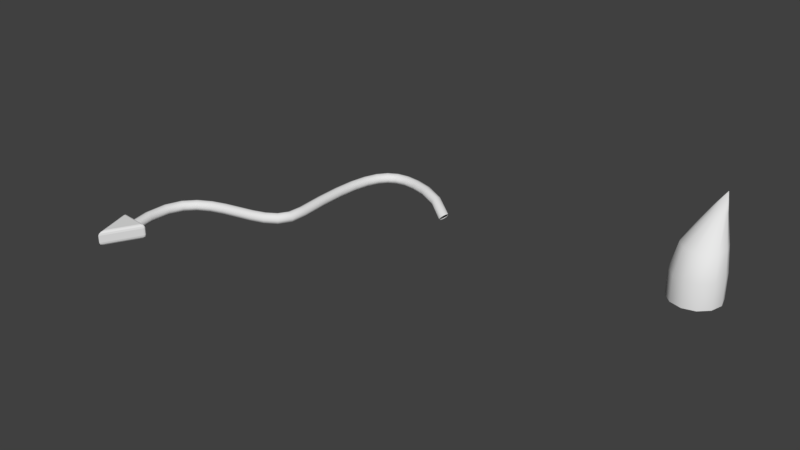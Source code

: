 # Source: devil.blend  (saved by Blender 2.79.0; exported with 4.5.12 LTS)
import bpy
from mathutils import Matrix  # noqa: F401  (used for matrix-valued properties, if any)

bpy.ops.wm.read_factory_settings(use_empty=True)
scene = bpy.context.scene
scene.name = 'Scene'

# ---- collections
col_collection_1 = bpy.data.collections.new('Collection 1'); scene.collection.children.link(col_collection_1)

# ---- world
world_world = bpy.data.worlds.new('World'); scene.world = world_world
world_world.color = (0.05088, 0.05088, 0.05088)
world_world.use_sun_shadow = False
world_world.sun_shadow_jitter_overblur = 0.0
world_world.cycles.sampling_method = 'MANUAL'

# ---- meshes
me_cube_001 = bpy.data.meshes.new('Cube.001')
me_cube_001.from_pydata([(-0.7597, -0.8515, -0.3641), (-0.8515, -1.0, -0.1818), (-0.9336, -0.8672, -0.1818), (-0.8009, -0.9228, -0.3398), (-0.8419, -0.8564, -0.3398), (-0.878, -0.9246, -0.3161), (-0.9214, -0.9851, -0.1818), (-0.8346, -0.9773, -0.2729), (-0.9017, -0.9629, -0.269), (-0.9057, -0.8622, -0.2729), (-0.9515, -0.9364, -0.1818), (-0.9229, -0.9286, -0.269), (-0.8515, -1.0, 0.1818), (-0.7597, -0.8515, 0.3641), (-0.9336, -0.8672, 0.1818), (-0.8346, -0.9773, 0.2729), (-0.9214, -0.9851, 0.1818), (-0.9017, -0.9629, 0.269), (-0.8419, -0.8564, 0.3398), (-0.8009, -0.9228, 0.3398), (-0.878, -0.9246, 0.3161), (-0.9515, -0.9364, 0.1818), (-0.9057, -0.8622, 0.2729), (-0.9229, -0.9286, 0.269), (-9.95e-09, 0.6679, -0.3641), (-1.242e-08, 1.0, -0.1818), (-1.119e-08, 0.834, -0.3397), (-1.209e-08, 0.9555, -0.273), (-9.95e-09, 0.6679, 0.3641), (-1.242e-08, 1.0, 0.1818), (-1.119e-08, 0.834, 0.3397), (-1.209e-08, 0.9555, 0.273), (0.7597, -0.8515, -0.3641), (0.9336, -0.8672, -0.1818), (0.8515, -1.0, -0.1818), (0.8419, -0.8564, -0.3398), (0.8009, -0.9228, -0.3398), (0.878, -0.9246, -0.3161), (0.9515, -0.9364, -0.1818), (0.9057, -0.8622, -0.2729), (0.9229, -0.9286, -0.269), (0.8346, -0.9773, -0.2729), (0.9214, -0.9851, -0.1818), (0.9017, -0.9629, -0.269), (0.9336, -0.8672, 0.1818), (0.7597, -0.8515, 0.3641), (0.8515, -1.0, 0.1818), (0.9057, -0.8622, 0.2729), (0.9515, -0.9364, 0.1818), (0.9229, -0.9286, 0.269), (0.8009, -0.9228, 0.3398), (0.8419, -0.8564, 0.3398), (0.878, -0.9246, 0.3161), (0.9214, -0.9851, 0.1818), (0.8346, -0.9773, 0.2729), (0.9017, -0.9629, 0.269)], [], [(34, 46, 12, 1), (28, 13, 45), (2, 14, 29, 25), (25, 29, 44, 33), (0, 3, 5, 4), (3, 7, 8, 5), (1, 6, 8, 7), (6, 10, 11, 8), (2, 9, 11, 10), (9, 4, 5, 11), (5, 8, 11), (12, 15, 17, 16), (15, 19, 20, 17), (13, 18, 20, 19), (18, 22, 23, 20), (14, 21, 23, 22), (21, 16, 17, 23), (17, 20, 23), (32, 35, 37, 36), (35, 39, 40, 37), (33, 38, 40, 39), (38, 42, 43, 40), (34, 41, 43, 42), (41, 36, 37, 43), (37, 40, 43), (44, 47, 49, 48), (47, 51, 52, 49), (45, 50, 52, 51), (50, 54, 55, 52), (46, 53, 55, 54), (53, 48, 49, 55), (49, 52, 55), (24, 0, 4, 26), (26, 4, 9, 27), (27, 9, 2, 25), (1, 12, 16, 6), (6, 16, 21, 10), (10, 21, 14, 2), (13, 28, 30, 18), (18, 30, 31, 22), (22, 31, 29, 14), (32, 24, 26, 35), (35, 26, 27, 39), (39, 27, 25, 33), (46, 34, 42, 53), (53, 42, 38, 48), (48, 38, 33, 44), (0, 32, 36, 3), (3, 36, 41, 7), (7, 41, 34, 1), (45, 13, 19, 50), (50, 19, 15, 54), (54, 15, 12, 46), (28, 45, 51, 30), (30, 51, 47, 31), (31, 47, 44, 29), (24, 32, 0)])
me_cube_001.use_remesh_preserve_volume = False
me_cube_001.use_remesh_preserve_attributes = False
me_cube_001.use_mirror_vertex_groups = False
me_cube_001.update()
me_cubeziercurve_001 = bpy.data.meshes.new('CUBezierCurve.001')
me_cubeziercurve_001.from_pydata([(-1.22, -2.4, 0.0), (-1.204, -2.396, 0.04032), (-1.166, -2.384, 0.05703), (-1.127, -2.373, 0.04032), (-1.111, -2.368, 0.0), (-1.127, -2.373, -0.04032), (-1.166, -2.384, -0.05703), (-1.204, -2.396, -0.04032), (-1.286, -2.088, 0.0), (-1.27, -2.087, 0.04032), (-1.229, -2.083, 0.05703), (-1.189, -2.079, 0.04032), (-1.172, -2.078, 0.0), (-1.189, -2.079, -0.04032), (-1.229, -2.083, -0.05703), (-1.27, -2.087, -0.04032), (-1.281, -1.846, 0.0), (-1.265, -1.849, 0.04032), (-1.225, -1.857, 0.05703), (-1.184, -1.865, 0.04032), (-1.168, -1.868, 0.0), (-1.184, -1.865, -0.04032), (-1.225, -1.857, -0.05703), (-1.265, -1.849, -0.04032), (-1.213, -1.663, 0.0), (-1.199, -1.672, 0.04032), (-1.164, -1.693, 0.05703), (-1.129, -1.715, 0.04032), (-1.114, -1.724, 0.0), (-1.129, -1.715, -0.04032), (-1.164, -1.693, -0.05703), (-1.199, -1.672, -0.04032), (-1.095, -1.535, 0.0), (-1.084, -1.548, 0.04032), (-1.059, -1.58, 0.05703), (-1.034, -1.612, 0.04032), (-1.024, -1.626, 0.0), (-1.034, -1.612, -0.04032), (-1.059, -1.58, -0.05703), (-1.084, -1.548, -0.04032), (-0.9458, -1.452, 0.0), (-0.9391, -1.468, 0.04032), (-0.923, -1.505, 0.05703), (-0.907, -1.542, 0.04032), (-0.9003, -1.557, 0.0), (-0.907, -1.542, -0.04032), (-0.923, -1.505, -0.05703), (-0.9391, -1.468, -0.04032), (-0.7825, -1.4, 0.0), (-0.7781, -1.416, 0.04032), (-0.7675, -1.455, 0.05703), (-0.7569, -1.494, 0.04032), (-0.7525, -1.51, 0.0), (-0.7569, -1.494, -0.04032), (-0.7675, -1.455, -0.05703), (-0.7781, -1.416, -0.04032), (-0.6174, -1.363, 0.0), (-0.6137, -1.379, 0.04032), (-0.6048, -1.418, 0.05703), (-0.5959, -1.458, 0.04032), (-0.5922, -1.474, 0.0), (-0.5959, -1.458, -0.04032), (-0.6048, -1.418, -0.05703), (-0.6137, -1.379, -0.04032), (-0.4628, -1.327, 0.0), (-0.4583, -1.344, 0.04032), (-0.4473, -1.382, 0.05703), (-0.4363, -1.421, 0.04032), (-0.4318, -1.437, 0.0), (-0.4363, -1.421, -0.04032), (-0.4473, -1.382, -0.05703), (-0.4583, -1.344, -0.04032), (-0.3322, -1.283, 0.0), (-0.3248, -1.298, 0.04032), (-0.3072, -1.335, 0.05703), (-0.2895, -1.372, 0.04032), (-0.2822, -1.387, 0.0), (-0.2895, -1.372, -0.04032), (-0.3072, -1.335, -0.05703), (-0.3248, -1.298, -0.04032), (-0.2381, -1.222, 0.0), (-0.2259, -1.234, 0.04032), (-0.1967, -1.264, 0.05703), (-0.1674, -1.293, 0.04032), (-0.1553, -1.305, 0.0), (-0.1674, -1.293, -0.04032), (-0.1967, -1.264, -0.05703), (-0.2259, -1.234, -0.04032), (-0.1835, -1.137, 0.0), (-0.1673, -1.142, 0.04032), (-0.128, -1.156, 0.05703), (-0.08876, -1.169, 0.04032), (-0.0725, -1.175, 0.0), (-0.08876, -1.169, -0.04032), (-0.128, -1.156, -0.05703), (-0.1673, -1.142, -0.04032), (-0.1707, -0.9991, 0.0), (-0.1539, -0.9992, 0.04032), (-0.1135, -0.9996, 0.05703), (-0.07301, -1.0, 0.04032), (-0.05625, -1.0, 0.0), (-0.07301, -1.0, -0.04032), (-0.1135, -0.9996, -0.05703), (-0.1539, -0.9992, -0.04032), (-0.193, -0.6907, 0.0), (-0.1763, -0.6899, 0.04032), (-0.136, -0.688, 0.05703), (-0.09572, -0.6861, 0.04032), (-0.07903, -0.6853, 0.0), (-0.09572, -0.6861, -0.04032), (-0.136, -0.688, -0.05703), (-0.1763, -0.6899, -0.04032), (-0.1994, -0.4228, 0.0), (-0.1827, -0.423, 0.04032), (-0.1423, -0.4235, 0.05703), (-0.102, -0.4241, 0.04032), (-0.08528, -0.4243, 0.0), (-0.102, -0.4241, -0.04032), (-0.1423, -0.4235, -0.05703), (-0.1827, -0.423, -0.04032), (-0.1878, -0.1982, 0.0), (-0.1712, -0.2001, 0.04032), (-0.131, -0.2046, 0.05703), (-0.09089, -0.2091, 0.04032), (-0.07425, -0.2109, 0.0), (-0.09089, -0.2091, -0.04032), (-0.131, -0.2046, -0.05703), (-0.1712, -0.2001, -0.04032), (-0.1559, -0.01415, 0.0), (-0.1397, -0.0186, 0.04032), (-0.1007, -0.02934, 0.05703), (-0.06159, -0.04008, 0.04032), (-0.04541, -0.04453, 0.0), (-0.06159, -0.04008, -0.04032), (-0.1007, -0.02934, -0.05703), (-0.1397, -0.0186, -0.04032), (-0.09998, 0.1322, 0.0), (-0.08527, 0.1239, 0.04032), (-0.04978, 0.1038, 0.05703), (-0.0143, 0.08369, 0.04032), (0.0004088, 0.07536, 0.0), (-0.0143, 0.08369, -0.04032), (-0.04978, 0.1038, -0.05703), (-0.08527, 0.1239, -0.04032), (-0.01484, 0.2407, 0.0), (-0.003756, 0.2277, 0.04032), (0.02301, 0.1965, 0.05703), (0.04977, 0.1653, 0.04032), (0.06086, 0.1524, 0.0), (0.04977, 0.1653, -0.04032), (0.02301, 0.1965, -0.05703), (-0.003756, 0.2277, -0.04032), (0.1005, 0.3056, 0.0), (0.106, 0.2895, 0.04032), (0.1191, 0.2506, 0.05703), (0.1323, 0.2117, 0.04032), (0.1377, 0.1956, 0.0), (0.1323, 0.2117, -0.04032), (0.1191, 0.2506, -0.05703), (0.106, 0.2895, -0.04032), (0.2396, 0.3252, 0.0), (0.2397, 0.3083, 0.04032), (0.2401, 0.2677, 0.05703), (0.2404, 0.227, 0.04032), (0.2405, 0.2101, 0.0), (0.2404, 0.227, -0.04032), (0.2401, 0.2677, -0.05703), (0.2397, 0.3083, -0.04032), (0.3989, 0.3055, 0.0), (0.3954, 0.289, 0.04032), (0.3872, 0.2494, 0.05703), (0.3789, 0.2098, 0.04032), (0.3755, 0.1934, 0.0), (0.3789, 0.2098, -0.04032), (0.3872, 0.2494, -0.05703), (0.3954, 0.289, -0.04032), (0.5809, 0.2515, 0.0), (0.5753, 0.2357, 0.04032), (0.5619, 0.1976, 0.05703), (0.5485, 0.1595, 0.04032), (0.5429, 0.1438, 0.0), (0.5485, 0.1595, -0.04032), (0.5619, 0.1976, -0.05703), (0.5753, 0.2357, -0.04032), (0.789, 0.166, -0.02706), (0.7822, 0.1507, 0.01326), (0.7657, 0.1139, 0.02997), (0.7492, 0.07709, 0.01326), (0.7424, 0.06183, -0.02706), (0.7492, 0.07709, -0.06738), (0.7657, 0.1139, -0.08409), (0.7822, 0.1507, -0.06738), (0.9749, 0.05123, -0.08993), (0.99, 0.01994, -0.06353), (0.9834, -0.02303, -0.05962), (0.9589, -0.0525, -0.0805), (0.9309, -0.05123, -0.1139), (0.9157, -0.01994, -0.1403), (0.9223, 0.02303, -0.1442), (0.9469, 0.0525, -0.1234)], [], [(0, 8, 15, 7), (1, 9, 8, 0), (2, 10, 9, 1), (3, 11, 10, 2), (4, 12, 11, 3), (5, 13, 12, 4), (6, 14, 13, 5), (7, 15, 14, 6), (8, 16, 23, 15), (9, 17, 16, 8), (10, 18, 17, 9), (11, 19, 18, 10), (12, 20, 19, 11), (13, 21, 20, 12), (14, 22, 21, 13), (15, 23, 22, 14), (16, 24, 31, 23), (17, 25, 24, 16), (18, 26, 25, 17), (19, 27, 26, 18), (20, 28, 27, 19), (21, 29, 28, 20), (22, 30, 29, 21), (23, 31, 30, 22), (24, 32, 39, 31), (25, 33, 32, 24), (26, 34, 33, 25), (27, 35, 34, 26), (28, 36, 35, 27), (29, 37, 36, 28), (30, 38, 37, 29), (31, 39, 38, 30), (32, 40, 47, 39), (33, 41, 40, 32), (34, 42, 41, 33), (35, 43, 42, 34), (36, 44, 43, 35), (37, 45, 44, 36), (38, 46, 45, 37), (39, 47, 46, 38), (40, 48, 55, 47), (41, 49, 48, 40), (42, 50, 49, 41), (43, 51, 50, 42), (44, 52, 51, 43), (45, 53, 52, 44), (46, 54, 53, 45), (47, 55, 54, 46), (48, 56, 63, 55), (49, 57, 56, 48), (50, 58, 57, 49), (51, 59, 58, 50), (52, 60, 59, 51), (53, 61, 60, 52), (54, 62, 61, 53), (55, 63, 62, 54), (56, 64, 71, 63), (57, 65, 64, 56), (58, 66, 65, 57), (59, 67, 66, 58), (60, 68, 67, 59), (61, 69, 68, 60), (62, 70, 69, 61), (63, 71, 70, 62), (64, 72, 79, 71), (65, 73, 72, 64), (66, 74, 73, 65), (67, 75, 74, 66), (68, 76, 75, 67), (69, 77, 76, 68), (70, 78, 77, 69), (71, 79, 78, 70), (72, 80, 87, 79), (73, 81, 80, 72), (74, 82, 81, 73), (75, 83, 82, 74), (76, 84, 83, 75), (77, 85, 84, 76), (78, 86, 85, 77), (79, 87, 86, 78), (80, 88, 95, 87), (81, 89, 88, 80), (82, 90, 89, 81), (83, 91, 90, 82), (84, 92, 91, 83), (85, 93, 92, 84), (86, 94, 93, 85), (87, 95, 94, 86), (88, 96, 103, 95), (89, 97, 96, 88), (90, 98, 97, 89), (91, 99, 98, 90), (92, 100, 99, 91), (93, 101, 100, 92), (94, 102, 101, 93), (95, 103, 102, 94), (96, 104, 111, 103), (97, 105, 104, 96), (98, 106, 105, 97), (99, 107, 106, 98), (100, 108, 107, 99), (101, 109, 108, 100), (102, 110, 109, 101), (103, 111, 110, 102), (104, 112, 119, 111), (105, 113, 112, 104), (106, 114, 113, 105), (107, 115, 114, 106), (108, 116, 115, 107), (109, 117, 116, 108), (110, 118, 117, 109), (111, 119, 118, 110), (112, 120, 127, 119), (113, 121, 120, 112), (114, 122, 121, 113), (115, 123, 122, 114), (116, 124, 123, 115), (117, 125, 124, 116), (118, 126, 125, 117), (119, 127, 126, 118), (120, 128, 135, 127), (121, 129, 128, 120), (122, 130, 129, 121), (123, 131, 130, 122), (124, 132, 131, 123), (125, 133, 132, 124), (126, 134, 133, 125), (127, 135, 134, 126), (128, 136, 143, 135), (129, 137, 136, 128), (130, 138, 137, 129), (131, 139, 138, 130), (132, 140, 139, 131), (133, 141, 140, 132), (134, 142, 141, 133), (135, 143, 142, 134), (136, 144, 151, 143), (137, 145, 144, 136), (138, 146, 145, 137), (139, 147, 146, 138), (140, 148, 147, 139), (141, 149, 148, 140), (142, 150, 149, 141), (143, 151, 150, 142), (144, 152, 159, 151), (145, 153, 152, 144), (146, 154, 153, 145), (147, 155, 154, 146), (148, 156, 155, 147), (149, 157, 156, 148), (150, 158, 157, 149), (151, 159, 158, 150), (152, 160, 167, 159), (153, 161, 160, 152), (154, 162, 161, 153), (155, 163, 162, 154), (156, 164, 163, 155), (157, 165, 164, 156), (158, 166, 165, 157), (159, 167, 166, 158), (160, 168, 175, 167), (161, 169, 168, 160), (162, 170, 169, 161), (163, 171, 170, 162), (164, 172, 171, 163), (165, 173, 172, 164), (166, 174, 173, 165), (167, 175, 174, 166), (168, 176, 183, 175), (169, 177, 176, 168), (170, 178, 177, 169), (171, 179, 178, 170), (172, 180, 179, 171), (173, 181, 180, 172), (174, 182, 181, 173), (175, 183, 182, 174), (176, 184, 191, 183), (177, 185, 184, 176), (178, 186, 185, 177), (179, 187, 186, 178), (180, 188, 187, 179), (181, 189, 188, 180), (182, 190, 189, 181), (183, 191, 190, 182), (184, 192, 199, 191), (185, 193, 192, 184), (186, 194, 193, 185), (187, 195, 194, 186), (188, 196, 195, 187), (189, 197, 196, 188), (190, 198, 197, 189), (191, 199, 198, 190)])
me_cubeziercurve_001.polygons.foreach_set('use_smooth', [True] * 192)
me_cubeziercurve_001.use_remesh_preserve_volume = False
me_cubeziercurve_001.use_remesh_preserve_attributes = False
me_cubeziercurve_001.use_mirror_vertex_groups = False
me_cubeziercurve_001.update()
me_cylinder = bpy.data.meshes.new('Cylinder')
me_cylinder.from_pydata([(-2.208e-08, 0.259, 0.01483), (-2.208e-08, 0.259, 0.2805), (0.1295, 0.2243, 0.01483), (0.1295, 0.2243, 0.2805), (0.2243, 0.1295, 0.01483), (0.2243, 0.1295, 0.2805), (0.259, -1.144e-07, 0.01483), (0.259, -1.144e-07, 0.2805), (0.2243, -0.1295, 0.01483), (0.2243, -0.1295, 0.2805), (0.1295, -0.2243, 0.01483), (0.1295, -0.2243, 0.2805), (1.702e-08, -0.259, 0.01483), (1.702e-08, -0.259, 0.2805), (-0.1295, -0.2243, 0.01483), (-0.1295, -0.2243, 0.2805), (-0.2243, -0.1295, 0.01483), (-0.2243, -0.1295, 0.2805), (-0.259, -2.235e-07, 0.01483), (-0.259, -2.235e-07, 0.2805), (-0.2243, 0.1295, 0.01483), (-0.2243, 0.1295, 0.2805), (-0.1295, 0.2243, 0.01483), (-0.1295, 0.2243, 0.2805), (0.1071, 0.2373, 0.5276), (-2.256e-08, 0.266, 0.5276), (0.1855, 0.159, 0.5276), (0.2142, 0.05187, 0.5276), (0.1855, -0.05522, 0.5276), (0.1071, -0.1336, 0.5276), (9.779e-09, -0.1623, 0.5276), (-0.1071, -0.1336, 0.5276), (-0.1855, -0.05522, 0.5276), (-0.2142, 0.05187, 0.5276), (-0.1855, 0.159, 0.5276), (-0.1071, 0.2373, 0.5276), (0.04234, 0.3383, 0.7602), (-9.57e-09, 0.3497, 0.7602), (0.07333, 0.3074, 0.7602), (0.08467, 0.265, 0.7602), (0.07333, 0.2227, 0.7602), (0.04234, 0.1917, 0.7602), (3.215e-09, 0.1803, 0.7602), (-0.04234, 0.1917, 0.7602), (-0.07333, 0.2227, 0.7602), (-0.08467, 0.265, 0.7602), (-0.07333, 0.3074, 0.7602), (-0.04234, 0.3383, 0.7602), (-6.83e-09, 0.4286, 0.8946), (-2.208e-08, 0.259, 0.01483), (0.1295, 0.2243, 0.01483), (0.2243, 0.1295, 0.01483), (0.259, -1.144e-07, 0.01483), (0.2243, -0.1295, 0.01483), (0.1295, -0.2243, 0.01483), (1.702e-08, -0.259, 0.01483), (-0.1295, -0.2243, 0.01483), (-0.2243, -0.1295, 0.01483), (-0.259, -2.235e-07, 0.01483), (-0.2243, 0.1295, 0.01483), (-0.1295, 0.2243, 0.01483), (-6.83e-09, 0.4286, 0.8946)], [], [(49, 1, 3, 50), (50, 3, 5, 51), (51, 5, 7, 52), (52, 7, 9, 53), (53, 9, 11, 54), (54, 11, 13, 55), (55, 13, 15, 56), (56, 15, 17, 57), (57, 17, 19, 58), (58, 19, 21, 59), (17, 15, 31, 32), (59, 21, 23, 60), (60, 23, 1, 49), (0, 2, 4, 6, 8, 10, 12, 14, 16, 18, 20, 22), (29, 28, 40, 41), (15, 13, 30, 31), (13, 11, 29, 30), (11, 9, 28, 29), (9, 7, 27, 28), (1, 23, 35, 25), (3, 1, 25, 24), (7, 5, 26, 27), (23, 21, 34, 35), (5, 3, 24, 26), (21, 19, 33, 34), (19, 17, 32, 33), (44, 43, 48), (25, 35, 47, 37), (26, 24, 36, 38), (33, 32, 44, 45), (30, 29, 41, 42), (27, 26, 38, 39), (34, 33, 45, 46), (31, 30, 42, 43), (28, 27, 39, 40), (35, 34, 46, 47), (24, 25, 37, 36), (32, 31, 43, 44), (41, 40, 48), (37, 47, 61), (38, 36, 61), (45, 44, 48), (42, 41, 48), (39, 38, 48), (46, 45, 48), (43, 42, 48), (40, 39, 48), (47, 46, 61), (36, 37, 61)])
me_cylinder.polygons.foreach_set('use_smooth', [True] * 49)
me_cylinder.use_remesh_preserve_volume = False
me_cylinder.use_remesh_preserve_attributes = False
me_cylinder.use_mirror_vertex_groups = False
me_cylinder.update()

# ---- objects
ob_cube = bpy.data.objects.new('Cube', me_cube_001)
ob_beziercurve = bpy.data.objects.new('BezierCurve', me_cubeziercurve_001)
ob_cylinder = bpy.data.objects.new('Cylinder', me_cylinder)

# ---- transforms, parenting, visibility, modifiers, constraints
ob_cube.location = (-4.959, -2.493, 0.0)
ob_cube.rotation_euler = (0.0, -0.0, -3.229)
ob_cube.scale = (0.1853, 0.2141, 0.2143)
ob_cube.lineart.crease_threshold = 0.0
ob_beziercurve.location = (-3.764, 0.0, 0.0)
ob_beziercurve.lineart.crease_threshold = 0.0
ob_cylinder.location = (0.0, 0.0, 0.0)
ob_cylinder.lineart.crease_threshold = 0.0

# ---- collection membership
col_collection_1.objects.link(ob_cube)
col_collection_1.objects.link(ob_beziercurve)
col_collection_1.objects.link(ob_cylinder)

# ---- scene / render settings (as saved in the file)
scene.frame_start = 1; scene.frame_end = 250; scene.frame_set(1)
scene.render.engine = 'BLENDER_EEVEE_NEXT'
scene.render.resolution_percentage = 50
scene.render.dither_intensity = 0.0
scene.cycles.use_denoising = False
scene.cycles.samples = 128
scene.cycles.sampling_pattern = 'TABULATED_SOBOL'
scene.cycles.use_adaptive_sampling = False
scene.cycles.use_light_tree = False
scene.cycles.blur_glossy = 0.0
scene.cycles.sample_clamp_indirect = 0.0
scene.view_settings.view_transform = 'Standard'
bpy.context.view_layer.update()

# ---- added for rendering (the .blend has no active camera and no usable light): camera, sun
cam_auto = bpy.data.cameras.new('AutoCamera')
cam_auto.lens = 50.0
cam_auto.sensor_width = 36.0
cam_auto.clip_end = 1000.0
ob_auto_camera = bpy.data.objects.new('AutoCamera', cam_auto)
scene.collection.objects.link(ob_auto_camera)
ob_auto_camera.location = (3.42619, -8.19478, 5.07406)
ob_auto_camera.rotation_euler = (1.09748, -7.21219e-08, 0.694738)
scene.camera = ob_auto_camera
light_auto_sun = bpy.data.lights.new('AutoSun', 'SUN')
light_auto_sun.energy = 3.0
light_auto_sun.angle = 0.0523599
ob_auto_sun = bpy.data.objects.new('AutoSun', light_auto_sun)
scene.collection.objects.link(ob_auto_sun)
ob_auto_sun.rotation_euler = (0.872665, 0.174533, 0.523599)
bpy.context.view_layer.update()
